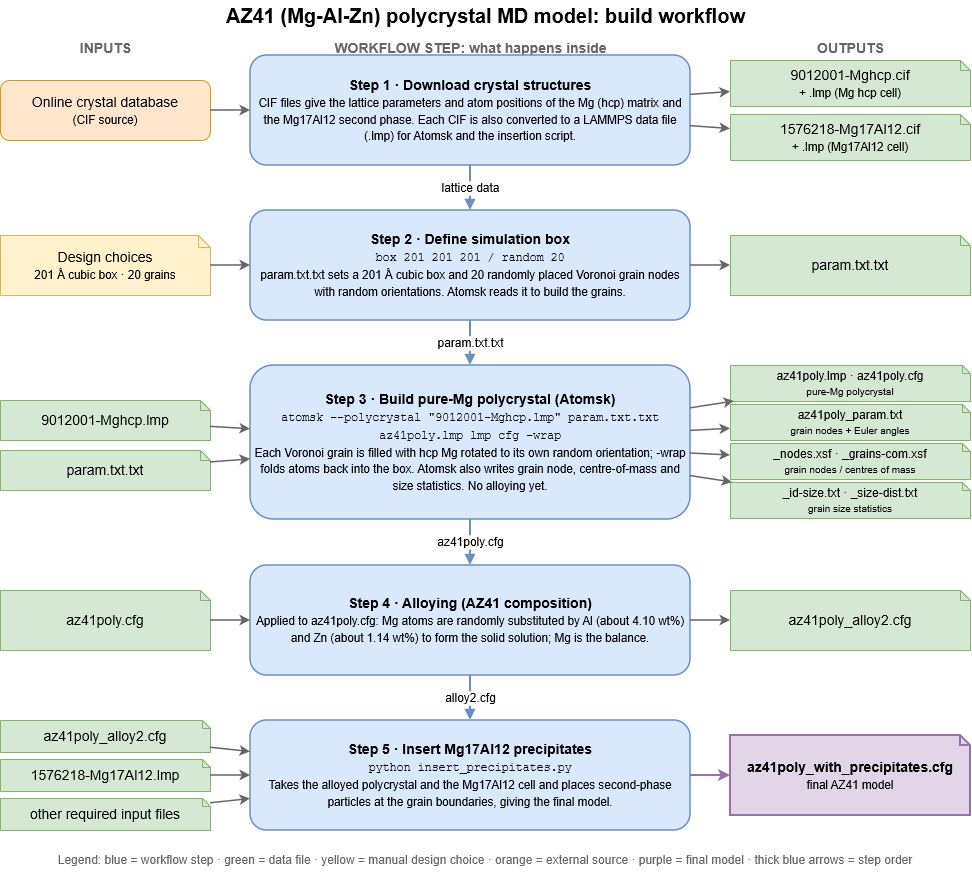

The diagram above was exported from draw.io. Its source (the exported page's mxGraphModel, read from the mxfile embedded in the PNG):
<mxGraphModel dx="1548" dy="909" grid="0" gridSize="10" guides="1" tooltips="1" connect="1" arrows="1" fold="1" page="0" pageScale="1" pageWidth="850" pageHeight="1100" math="0" shadow="0" adaptiveColors="auto">
  <root>
    <mxCell id="0" />
    <mxCell id="1" parent="0" />
    <mxCell id="title" parent="1" style="text;html=1;fontSize=20;fontStyle=1;align=center;verticalAlign=middle;" value="AZ41 (Mg-Al-Zn) polycrystal MD model: build workflow" vertex="1">
      <mxGeometry height="30" width="970" x="20" y="15" as="geometry" />
    </mxCell>
    <mxCell id="hIn" parent="1" style="text;html=1;fontSize=14;fontStyle=1;align=center;fontColor=#666666;" value="INPUTS" vertex="1">
      <mxGeometry height="20" width="210" x="20" y="48" as="geometry" />
    </mxCell>
    <mxCell id="hPr" parent="1" style="text;html=1;fontSize=14;fontStyle=1;align=center;fontColor=#666666;" value="WORKFLOW STEP: what happens inside" vertex="1">
      <mxGeometry height="20" width="440" x="270" y="48" as="geometry" />
    </mxCell>
    <mxCell id="hOut" parent="1" style="text;html=1;fontSize=14;fontStyle=1;align=center;fontColor=#666666;" value="OUTPUTS" vertex="1">
      <mxGeometry height="20" width="240" x="750" y="48" as="geometry" />
    </mxCell>
    <mxCell id="p0" parent="1" style="rounded=1;whiteSpace=wrap;html=1;fontSize=14;fillColor=#dae8fc;strokeColor=#6c8ebf;strokeWidth=1.5;" value="&lt;b&gt;Step 1 · Download crystal structures&lt;/b&gt;&lt;br&gt;&lt;small&gt;CIF files give the lattice parameters and atom positions of the Mg (hcp) matrix and the Mg17Al12 second phase. Each CIF is also converted to a LAMMPS data file (.lmp) for Atomsk and the insertion script.&lt;/small&gt;" vertex="1">
      <mxGeometry height="110" width="440" x="270" y="70" as="geometry" />
    </mxCell>
    <mxCell id="p1" parent="1" style="rounded=1;whiteSpace=wrap;html=1;fontSize=14;fillColor=#dae8fc;strokeColor=#6c8ebf;strokeWidth=1.5;" value="&lt;b&gt;Step 2 · Define simulation box&lt;/b&gt;&lt;br&gt;&lt;font face=&quot;Courier New&quot;&gt;&lt;small&gt;box 201 201 201 / random 20&lt;/small&gt;&lt;/font&gt;&lt;br&gt;&lt;small&gt;param.txt.txt sets a 201 Å cubic box and 20 randomly placed Voronoi grain nodes with random orientations. Atomsk reads it to build the grains.&lt;/small&gt;" vertex="1">
      <mxGeometry height="110" width="440" x="270" y="225" as="geometry" />
    </mxCell>
    <mxCell id="p2" parent="1" style="rounded=1;whiteSpace=wrap;html=1;fontSize=14;fillColor=#dae8fc;strokeColor=#6c8ebf;strokeWidth=1.5;" value="&lt;b&gt;Step 3 · Build pure-Mg polycrystal (Atomsk)&lt;/b&gt;&lt;br&gt;&lt;font face=&quot;Courier New&quot;&gt;&lt;small&gt;atomsk --polycrystal &quot;9012001-Mghcp.lmp&quot; param.txt.txt az41poly.lmp lmp cfg -wrap&lt;/small&gt;&lt;/font&gt;&lt;br&gt;&lt;small&gt;Each Voronoi grain is filled with hcp Mg rotated to its own random orientation; -wrap folds atoms back into the box. Atomsk also writes grain node, centre-of-mass and size statistics. No alloying yet.&lt;/small&gt;" vertex="1">
      <mxGeometry height="154" width="440" x="270" y="380" as="geometry" />
    </mxCell>
    <mxCell id="p3" parent="1" style="rounded=1;whiteSpace=wrap;html=1;fontSize=14;fillColor=#dae8fc;strokeColor=#6c8ebf;strokeWidth=1.5;" value="&lt;b&gt;Step 4 · Alloying (AZ41 composition)&lt;/b&gt;&lt;br&gt;&lt;small&gt;Applied to az41poly.cfg: Mg atoms are randomly substituted by Al (about 4.10 wt%) and Zn (about 1.14 wt%) to form the solid solution; Mg is the balance.&lt;/small&gt;" vertex="1">
      <mxGeometry height="110" width="440" x="270" y="580" as="geometry" />
    </mxCell>
    <mxCell id="p4" parent="1" style="rounded=1;whiteSpace=wrap;html=1;fontSize=14;fillColor=#dae8fc;strokeColor=#6c8ebf;strokeWidth=1.5;" value="&lt;b&gt;Step 5 · Insert Mg17Al12 precipitates&lt;/b&gt;&lt;br&gt;&lt;font face=&quot;Courier New&quot;&gt;&lt;small&gt;python insert_precipitates.py&lt;/small&gt;&lt;/font&gt;&lt;br&gt;&lt;small&gt;Takes the alloyed polycrystal and the Mg17Al12 cell and places second-phase particles at the grain boundaries, giving the final model.&lt;/small&gt;" vertex="1">
      <mxGeometry height="110" width="440" x="270" y="735" as="geometry" />
    </mxCell>
    <mxCell id="i0" parent="1" style="rounded=1;whiteSpace=wrap;html=1;fontSize=14;fillColor=#ffe6cc;strokeColor=#d79b00;" value="Online crystal database&lt;br&gt;&lt;small&gt;(CIF source)&lt;/small&gt;" vertex="1">
      <mxGeometry height="60" width="210" x="20" y="95" as="geometry" />
    </mxCell>
    <mxCell id="i1" parent="1" style="shape=note;size=12;whiteSpace=wrap;html=1;fontSize=14;fillColor=#fff2cc;strokeColor=#d6b656;" value="Design choices&lt;br&gt;&lt;small&gt;201 Å cubic box · 20 grains&lt;/small&gt;" vertex="1">
      <mxGeometry height="60" width="210" x="20" y="250" as="geometry" />
    </mxCell>
    <mxCell id="i2a" parent="1" style="shape=note;size=10;whiteSpace=wrap;html=1;fontSize=14;fillColor=#d5e8d4;strokeColor=#82b366;" value="9012001-Mghcp.lmp" vertex="1">
      <mxGeometry height="40" width="210" x="20" y="415" as="geometry" />
    </mxCell>
    <mxCell id="i2b" parent="1" style="shape=note;size=10;whiteSpace=wrap;html=1;fontSize=14;fillColor=#d5e8d4;strokeColor=#82b366;" value="param.txt.txt" vertex="1">
      <mxGeometry height="40" width="210" x="20" y="465" as="geometry" />
    </mxCell>
    <mxCell id="i3" parent="1" style="shape=note;size=10;whiteSpace=wrap;html=1;fontSize=14;fillColor=#d5e8d4;strokeColor=#82b366;" value="az41poly.cfg" vertex="1">
      <mxGeometry height="60" width="210" x="20" y="605" as="geometry" />
    </mxCell>
    <mxCell id="i4a" parent="1" style="shape=note;size=8;whiteSpace=wrap;html=1;fontSize=14;fillColor=#d5e8d4;strokeColor=#82b366;" value="az41poly_alloy2.cfg" vertex="1">
      <mxGeometry height="32" width="210" x="20" y="735" as="geometry" />
    </mxCell>
    <mxCell id="i4b" parent="1" style="shape=note;size=8;whiteSpace=wrap;html=1;fontSize=14;fillColor=#d5e8d4;strokeColor=#82b366;" value="1576218-Mg17Al12.lmp" vertex="1">
      <mxGeometry height="32" width="210" x="20" y="774" as="geometry" />
    </mxCell>
    <mxCell id="i4c" parent="1" style="shape=note;size=8;whiteSpace=wrap;html=1;fontSize=14;fillColor=#d5e8d4;strokeColor=#82b366;" value="other required input files" vertex="1">
      <mxGeometry height="32" width="210" x="20" y="813" as="geometry" />
    </mxCell>
    <mxCell id="o0a" parent="1" style="shape=note;size=10;whiteSpace=wrap;html=1;fontSize=14;fillColor=#d5e8d4;strokeColor=#82b366;" value="9012001-Mghcp.cif&lt;br&gt;&lt;small&gt;+ .lmp (Mg hcp cell)&lt;/small&gt;" vertex="1">
      <mxGeometry height="46" width="240" x="750" y="75" as="geometry" />
    </mxCell>
    <mxCell id="o0b" parent="1" style="shape=note;size=10;whiteSpace=wrap;html=1;fontSize=14;fillColor=#d5e8d4;strokeColor=#82b366;" value="1576218-Mg17Al12.cif&lt;br&gt;&lt;small&gt;+ .lmp (Mg17Al12 cell)&lt;/small&gt;" vertex="1">
      <mxGeometry height="46" width="240" x="750" y="129" as="geometry" />
    </mxCell>
    <mxCell id="o1" parent="1" style="shape=note;size=10;whiteSpace=wrap;html=1;fontSize=14;fillColor=#d5e8d4;strokeColor=#82b366;" value="param.txt.txt" vertex="1">
      <mxGeometry height="60" width="240" x="750" y="250" as="geometry" />
    </mxCell>
    <mxCell id="o2a" parent="1" style="shape=note;size=8;whiteSpace=wrap;html=1;fontSize=12;fillColor=#d5e8d4;strokeColor=#82b366;" value="az41poly.lmp · az41poly.cfg&lt;br&gt;&lt;small&gt;pure-Mg polycrystal&lt;/small&gt;" vertex="1">
      <mxGeometry height="36" width="240" x="750" y="380" as="geometry" />
    </mxCell>
    <mxCell id="o2b" parent="1" style="shape=note;size=8;whiteSpace=wrap;html=1;fontSize=12;fillColor=#d5e8d4;strokeColor=#82b366;" value="az41poly_param.txt&lt;br&gt;&lt;small&gt;grain nodes + Euler angles&lt;/small&gt;" vertex="1">
      <mxGeometry height="36" width="240" x="750" y="419" as="geometry" />
    </mxCell>
    <mxCell id="o2c" parent="1" style="shape=note;size=8;whiteSpace=wrap;html=1;fontSize=12;fillColor=#d5e8d4;strokeColor=#82b366;" value="_nodes.xsf · _grains-com.xsf&lt;br&gt;&lt;small&gt;grain nodes / centres of mass&lt;/small&gt;" vertex="1">
      <mxGeometry height="36" width="240" x="750" y="458" as="geometry" />
    </mxCell>
    <mxCell id="o2d" parent="1" style="shape=note;size=8;whiteSpace=wrap;html=1;fontSize=12;fillColor=#d5e8d4;strokeColor=#82b366;" value="_id-size.txt · _size-dist.txt&lt;br&gt;&lt;small&gt;grain size statistics&lt;/small&gt;" vertex="1">
      <mxGeometry height="36" width="240" x="750" y="497" as="geometry" />
    </mxCell>
    <mxCell id="o3" parent="1" style="shape=note;size=10;whiteSpace=wrap;html=1;fontSize=14;fillColor=#d5e8d4;strokeColor=#82b366;" value="az41poly_alloy2.cfg" vertex="1">
      <mxGeometry height="60" width="240" x="750" y="605" as="geometry" />
    </mxCell>
    <mxCell id="o4" parent="1" style="shape=note;size=10;whiteSpace=wrap;html=1;fontSize=14;fillColor=#e1d5e7;strokeColor=#9673a6;strokeWidth=2;" value="&lt;b&gt;az41poly_with_precipitates.cfg&lt;/b&gt;&lt;br&gt;&lt;small&gt;final AZ41 model&lt;/small&gt;" vertex="1">
      <mxGeometry height="80" width="240" x="750" y="750" as="geometry" />
    </mxCell>
    <mxCell id="ei0" edge="1" parent="1" source="i0" style="endArrow=classic;html=1;strokeColor=#666666;strokeWidth=1.5;labelBackgroundColor=default;defaultLabelBackgroundColor=gap;" target="p0">
      <mxGeometry relative="1" as="geometry" />
    </mxCell>
    <mxCell id="ei1" edge="1" parent="1" source="i1" style="endArrow=classic;html=1;strokeColor=#666666;strokeWidth=1.5;labelBackgroundColor=default;defaultLabelBackgroundColor=gap;" target="p1">
      <mxGeometry relative="1" as="geometry" />
    </mxCell>
    <mxCell id="ei2a" edge="1" parent="1" source="i2a" style="endArrow=classic;html=1;strokeColor=#666666;strokeWidth=1.5;labelBackgroundColor=default;defaultLabelBackgroundColor=gap;" target="p2">
      <mxGeometry relative="1" as="geometry" />
    </mxCell>
    <mxCell id="ei2b" edge="1" parent="1" source="i2b" style="endArrow=classic;html=1;strokeColor=#666666;strokeWidth=1.5;labelBackgroundColor=default;defaultLabelBackgroundColor=gap;" target="p2">
      <mxGeometry relative="1" as="geometry" />
    </mxCell>
    <mxCell id="ei3" edge="1" parent="1" source="i3" style="endArrow=classic;html=1;strokeColor=#666666;strokeWidth=1.5;labelBackgroundColor=default;defaultLabelBackgroundColor=gap;" target="p3">
      <mxGeometry relative="1" as="geometry" />
    </mxCell>
    <mxCell id="ei4a" edge="1" parent="1" source="i4a" style="endArrow=classic;html=1;strokeColor=#666666;strokeWidth=1.5;labelBackgroundColor=default;defaultLabelBackgroundColor=gap;" target="p4">
      <mxGeometry relative="1" as="geometry" />
    </mxCell>
    <mxCell id="ei4b" edge="1" parent="1" source="i4b" style="endArrow=classic;html=1;strokeColor=#666666;strokeWidth=1.5;labelBackgroundColor=default;defaultLabelBackgroundColor=gap;" target="p4">
      <mxGeometry relative="1" as="geometry" />
    </mxCell>
    <mxCell id="ei4c" edge="1" parent="1" source="i4c" style="endArrow=classic;html=1;strokeColor=#666666;strokeWidth=1.5;labelBackgroundColor=default;defaultLabelBackgroundColor=gap;" target="p4">
      <mxGeometry relative="1" as="geometry" />
    </mxCell>
    <mxCell id="eo0a" edge="1" parent="1" source="p0" style="endArrow=classic;html=1;strokeColor=#666666;strokeWidth=1.5;labelBackgroundColor=default;defaultLabelBackgroundColor=gap;" target="o0a">
      <mxGeometry relative="1" as="geometry" />
    </mxCell>
    <mxCell id="eo0b" edge="1" parent="1" source="p0" style="endArrow=classic;html=1;strokeColor=#666666;strokeWidth=1.5;labelBackgroundColor=default;defaultLabelBackgroundColor=gap;" target="o0b">
      <mxGeometry relative="1" as="geometry" />
    </mxCell>
    <mxCell id="eo1" edge="1" parent="1" source="p1" style="endArrow=classic;html=1;strokeColor=#666666;strokeWidth=1.5;labelBackgroundColor=default;defaultLabelBackgroundColor=gap;" target="o1">
      <mxGeometry relative="1" as="geometry" />
    </mxCell>
    <mxCell id="eo2a" edge="1" parent="1" source="p2" style="endArrow=classic;html=1;strokeColor=#666666;strokeWidth=1.5;labelBackgroundColor=default;defaultLabelBackgroundColor=gap;" target="o2a">
      <mxGeometry relative="1" as="geometry" />
    </mxCell>
    <mxCell id="eo2b" edge="1" parent="1" source="p2" style="endArrow=classic;html=1;strokeColor=#666666;strokeWidth=1.5;labelBackgroundColor=default;defaultLabelBackgroundColor=gap;" target="o2b">
      <mxGeometry relative="1" as="geometry" />
    </mxCell>
    <mxCell id="eo2c" edge="1" parent="1" source="p2" style="endArrow=classic;html=1;strokeColor=#666666;strokeWidth=1.5;labelBackgroundColor=default;defaultLabelBackgroundColor=gap;" target="o2c">
      <mxGeometry relative="1" as="geometry" />
    </mxCell>
    <mxCell id="eo2d" edge="1" parent="1" source="p2" style="endArrow=classic;html=1;strokeColor=#666666;strokeWidth=1.5;labelBackgroundColor=default;defaultLabelBackgroundColor=gap;" target="o2d">
      <mxGeometry relative="1" as="geometry" />
    </mxCell>
    <mxCell id="eo3" edge="1" parent="1" source="p3" style="endArrow=classic;html=1;strokeColor=#666666;strokeWidth=1.5;labelBackgroundColor=default;defaultLabelBackgroundColor=gap;" target="o3">
      <mxGeometry relative="1" as="geometry" />
    </mxCell>
    <mxCell id="eo4" edge="1" parent="1" source="p4" style="endArrow=classic;html=1;strokeColor=#9673a6;strokeWidth=2;labelBackgroundColor=default;defaultLabelBackgroundColor=gap;" target="o4">
      <mxGeometry relative="1" as="geometry" />
    </mxCell>
    <mxCell id="s01" edge="1" parent="1" source="p0" style="endArrow=block;html=1;strokeColor=#6c8ebf;strokeWidth=2;fontSize=12;labelBackgroundColor=default;defaultLabelBackgroundColor=gap;labelPlacement=auto;" target="p1" value="lattice data">
      <mxGeometry relative="1" as="geometry" />
    </mxCell>
    <mxCell id="s12" edge="1" parent="1" source="p1" style="endArrow=block;html=1;strokeColor=#6c8ebf;strokeWidth=2;fontSize=12;labelBackgroundColor=default;defaultLabelBackgroundColor=gap;labelPlacement=auto;" target="p2" value="param.txt.txt">
      <mxGeometry relative="1" as="geometry" />
    </mxCell>
    <mxCell id="s23" edge="1" parent="1" source="p2" style="endArrow=block;html=1;strokeColor=#6c8ebf;strokeWidth=2;fontSize=12;labelBackgroundColor=default;defaultLabelBackgroundColor=gap;labelPlacement=auto;" target="p3" value="az41poly.cfg">
      <mxGeometry relative="1" as="geometry" />
    </mxCell>
    <mxCell id="s34" edge="1" parent="1" source="p3" style="endArrow=block;html=1;strokeColor=#6c8ebf;strokeWidth=2;fontSize=12;labelBackgroundColor=default;defaultLabelBackgroundColor=gap;labelPlacement=auto;" target="p4" value="alloy2.cfg">
      <mxGeometry relative="1" as="geometry" />
    </mxCell>
    <mxCell id="legend" parent="1" style="text;html=1;fontSize=12;align=center;verticalAlign=middle;whiteSpace=wrap;fontColor=#666666;" value="Legend: blue = workflow step · green = data file · yellow = manual design choice · orange = external source · purple = final model · thick blue arrows = step order" vertex="1">
      <mxGeometry height="30" width="970" x="20" y="860" as="geometry" />
    </mxCell>
  </root>
</mxGraphModel>